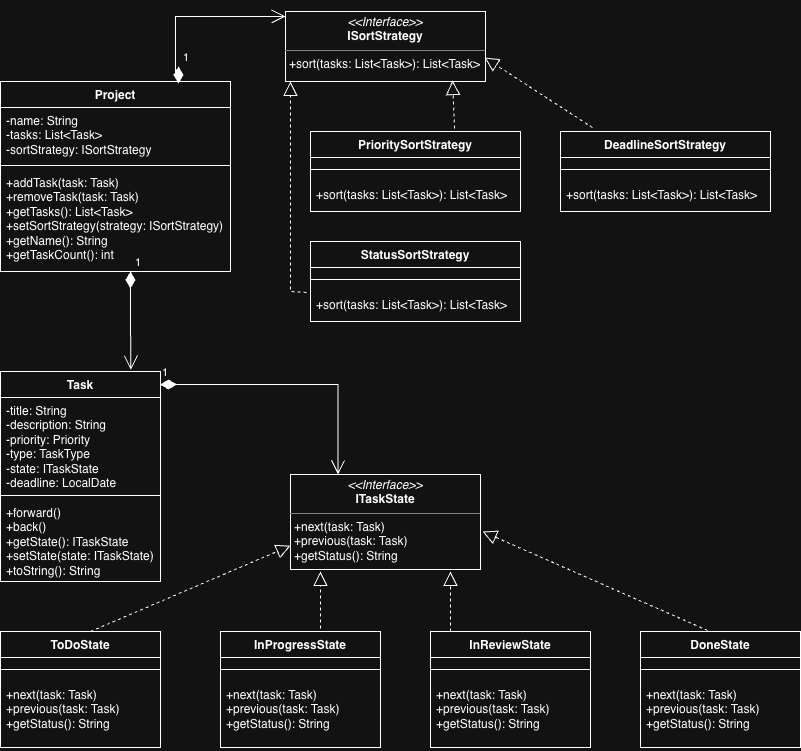

The diagram above was exported from draw.io. Its source (the exported page's mxGraphModel, read from the mxfile embedded in the PNG):
<mxGraphModel dx="819" dy="738" grid="1" gridSize="10" guides="1" tooltips="1" connect="1" arrows="1" fold="1" page="1" pageScale="1" pageWidth="850" pageHeight="1100" background="#FFFFFF" math="0" shadow="0">
  <root>
    <mxCell id="0" />
    <mxCell id="1" parent="0" />
    <mxCell id="vDc-qq9kcER2hl_CvZGb-3" parent="1" style="verticalAlign=top;align=left;overflow=fill;html=1;whiteSpace=wrap;" value="&lt;p style=&quot;margin:0px;margin-top:4px;text-align:center;&quot;&gt;&lt;i&gt;&amp;lt;&amp;lt;Interface&amp;gt;&amp;gt;&lt;/i&gt;&lt;br&gt;&lt;b&gt;ITaskState&lt;/b&gt;&lt;/p&gt;&lt;hr size=&quot;1&quot; style=&quot;border-style:solid;&quot;&gt;&lt;p style=&quot;margin:0px;margin-left:4px;&quot;&gt;+next(task: Task)&lt;br&gt;+previous(task: Task)&lt;/p&gt;&lt;p style=&quot;margin:0px;margin-left:4px;&quot;&gt;+getStatus(): String&lt;/p&gt;&lt;p style=&quot;margin:0px;margin-left:4px;&quot;&gt;&lt;br&gt;&lt;/p&gt;" vertex="1">
      <mxGeometry height="95" width="190" x="330" y="503" as="geometry" />
    </mxCell>
    <mxCell id="vDc-qq9kcER2hl_CvZGb-35" parent="1" style="swimlane;fontStyle=1;align=center;verticalAlign=top;childLayout=stackLayout;horizontal=1;startSize=26;horizontalStack=0;resizeParent=1;resizeParentMax=0;resizeLast=0;collapsible=1;marginBottom=0;whiteSpace=wrap;html=1;" value="ToDoState" vertex="1">
      <mxGeometry height="116" width="160" x="40" y="660" as="geometry" />
    </mxCell>
    <mxCell id="vDc-qq9kcER2hl_CvZGb-37" parent="vDc-qq9kcER2hl_CvZGb-35" style="line;strokeWidth=1;fillColor=none;align=left;verticalAlign=middle;spacingTop=-1;spacingLeft=3;spacingRight=3;rotatable=0;labelPosition=right;points=[];portConstraint=eastwest;strokeColor=inherit;" value="" vertex="1">
      <mxGeometry height="24" width="160" y="26" as="geometry" />
    </mxCell>
    <mxCell id="vDc-qq9kcER2hl_CvZGb-38" parent="vDc-qq9kcER2hl_CvZGb-35" style="text;strokeColor=none;fillColor=none;align=left;verticalAlign=top;spacingLeft=4;spacingRight=4;overflow=hidden;rotatable=0;points=[[0,0.5],[1,0.5]];portConstraint=eastwest;whiteSpace=wrap;html=1;" value="+next(task: Task)&lt;div&gt;+previous(task: Task)&lt;/div&gt;&lt;div&gt;+getStatus(): String&lt;/div&gt;" vertex="1">
      <mxGeometry height="66" width="160" y="50" as="geometry" />
    </mxCell>
    <mxCell id="vDc-qq9kcER2hl_CvZGb-40" parent="1" style="swimlane;fontStyle=1;align=center;verticalAlign=top;childLayout=stackLayout;horizontal=1;startSize=26;horizontalStack=0;resizeParent=1;resizeParentMax=0;resizeLast=0;collapsible=1;marginBottom=0;whiteSpace=wrap;html=1;" value="InProgressState" vertex="1">
      <mxGeometry height="116" width="160" x="260" y="660" as="geometry" />
    </mxCell>
    <mxCell id="vDc-qq9kcER2hl_CvZGb-41" parent="vDc-qq9kcER2hl_CvZGb-40" style="line;strokeWidth=1;fillColor=none;align=left;verticalAlign=middle;spacingTop=-1;spacingLeft=3;spacingRight=3;rotatable=0;labelPosition=right;points=[];portConstraint=eastwest;strokeColor=inherit;" value="" vertex="1">
      <mxGeometry height="24" width="160" y="26" as="geometry" />
    </mxCell>
    <mxCell id="vDc-qq9kcER2hl_CvZGb-42" parent="vDc-qq9kcER2hl_CvZGb-40" style="text;strokeColor=none;fillColor=none;align=left;verticalAlign=top;spacingLeft=4;spacingRight=4;overflow=hidden;rotatable=0;points=[[0,0.5],[1,0.5]];portConstraint=eastwest;whiteSpace=wrap;html=1;" value="+next(task: Task)&lt;div&gt;+previous(task: Task)&lt;/div&gt;&lt;div&gt;+getStatus(): String&lt;/div&gt;" vertex="1">
      <mxGeometry height="66" width="160" y="50" as="geometry" />
    </mxCell>
    <mxCell id="vDc-qq9kcER2hl_CvZGb-43" parent="1" style="swimlane;fontStyle=1;align=center;verticalAlign=top;childLayout=stackLayout;horizontal=1;startSize=26;horizontalStack=0;resizeParent=1;resizeParentMax=0;resizeLast=0;collapsible=1;marginBottom=0;whiteSpace=wrap;html=1;" value="InReviewState" vertex="1">
      <mxGeometry height="116" width="160" x="470" y="660" as="geometry" />
    </mxCell>
    <mxCell id="vDc-qq9kcER2hl_CvZGb-44" parent="vDc-qq9kcER2hl_CvZGb-43" style="line;strokeWidth=1;fillColor=none;align=left;verticalAlign=middle;spacingTop=-1;spacingLeft=3;spacingRight=3;rotatable=0;labelPosition=right;points=[];portConstraint=eastwest;strokeColor=inherit;" value="" vertex="1">
      <mxGeometry height="24" width="160" y="26" as="geometry" />
    </mxCell>
    <mxCell id="vDc-qq9kcER2hl_CvZGb-45" parent="vDc-qq9kcER2hl_CvZGb-43" style="text;strokeColor=none;fillColor=none;align=left;verticalAlign=top;spacingLeft=4;spacingRight=4;overflow=hidden;rotatable=0;points=[[0,0.5],[1,0.5]];portConstraint=eastwest;whiteSpace=wrap;html=1;" value="+next(task: Task)&lt;div&gt;+previous(task: Task)&lt;/div&gt;&lt;div&gt;+getStatus(): String&lt;/div&gt;" vertex="1">
      <mxGeometry height="66" width="160" y="50" as="geometry" />
    </mxCell>
    <mxCell id="vDc-qq9kcER2hl_CvZGb-46" parent="1" style="swimlane;fontStyle=1;align=center;verticalAlign=top;childLayout=stackLayout;horizontal=1;startSize=26;horizontalStack=0;resizeParent=1;resizeParentMax=0;resizeLast=0;collapsible=1;marginBottom=0;whiteSpace=wrap;html=1;" value="DoneState" vertex="1">
      <mxGeometry height="116" width="160" x="680" y="660" as="geometry" />
    </mxCell>
    <mxCell id="vDc-qq9kcER2hl_CvZGb-47" parent="vDc-qq9kcER2hl_CvZGb-46" style="line;strokeWidth=1;fillColor=none;align=left;verticalAlign=middle;spacingTop=-1;spacingLeft=3;spacingRight=3;rotatable=0;labelPosition=right;points=[];portConstraint=eastwest;strokeColor=inherit;" value="" vertex="1">
      <mxGeometry height="24" width="160" y="26" as="geometry" />
    </mxCell>
    <mxCell id="vDc-qq9kcER2hl_CvZGb-48" parent="vDc-qq9kcER2hl_CvZGb-46" style="text;strokeColor=none;fillColor=none;align=left;verticalAlign=top;spacingLeft=4;spacingRight=4;overflow=hidden;rotatable=0;points=[[0,0.5],[1,0.5]];portConstraint=eastwest;whiteSpace=wrap;html=1;" value="+next(task: Task)&lt;div&gt;+previous(task: Task)&lt;/div&gt;&lt;div&gt;+getStatus(): String&lt;/div&gt;" vertex="1">
      <mxGeometry height="66" width="160" y="50" as="geometry" />
    </mxCell>
    <mxCell id="vDc-qq9kcER2hl_CvZGb-50" edge="1" parent="1" style="endArrow=block;dashed=1;endFill=0;endSize=12;html=1;rounded=0;entryX=0;entryY=0.75;entryDx=0;entryDy=0;" target="vDc-qq9kcER2hl_CvZGb-3" value="">
      <mxGeometry relative="1" width="160" as="geometry">
        <mxPoint x="130" y="660" as="sourcePoint" />
        <mxPoint x="320" y="570" as="targetPoint" />
      </mxGeometry>
    </mxCell>
    <mxCell id="vDc-qq9kcER2hl_CvZGb-51" edge="1" parent="1" style="endArrow=block;dashed=1;endFill=0;endSize=12;html=1;rounded=0;" value="">
      <mxGeometry relative="1" width="160" as="geometry">
        <mxPoint x="360" y="657" as="sourcePoint" />
        <mxPoint x="360" y="600" as="targetPoint" />
      </mxGeometry>
    </mxCell>
    <mxCell id="vDc-qq9kcER2hl_CvZGb-52" edge="1" parent="1" style="endArrow=block;dashed=1;endFill=0;endSize=12;html=1;rounded=0;" value="">
      <mxGeometry relative="1" width="160" as="geometry">
        <mxPoint x="490" y="660" as="sourcePoint" />
        <mxPoint x="490" y="600" as="targetPoint" />
      </mxGeometry>
    </mxCell>
    <mxCell id="vDc-qq9kcER2hl_CvZGb-53" edge="1" parent="1" source="vDc-qq9kcER2hl_CvZGb-46" style="endArrow=block;dashed=1;endFill=0;endSize=12;html=1;rounded=0;exitX=0.419;exitY=-0.009;exitDx=0;exitDy=0;exitPerimeter=0;" value="">
      <mxGeometry relative="1" width="160" as="geometry">
        <mxPoint x="770" y="650" as="sourcePoint" />
        <mxPoint x="522" y="560" as="targetPoint" />
      </mxGeometry>
    </mxCell>
    <mxCell id="vDc-qq9kcER2hl_CvZGb-54" parent="1" style="swimlane;fontStyle=1;align=center;verticalAlign=top;childLayout=stackLayout;horizontal=1;startSize=26;horizontalStack=0;resizeParent=1;resizeParentMax=0;resizeLast=0;collapsible=1;marginBottom=0;whiteSpace=wrap;html=1;" value="Task" vertex="1">
      <mxGeometry height="210" width="160" x="40" y="400" as="geometry" />
    </mxCell>
    <mxCell id="vDc-qq9kcER2hl_CvZGb-55" parent="vDc-qq9kcER2hl_CvZGb-54" style="text;strokeColor=none;fillColor=none;align=left;verticalAlign=top;spacingLeft=4;spacingRight=4;overflow=hidden;rotatable=0;points=[[0,0.5],[1,0.5]];portConstraint=eastwest;whiteSpace=wrap;html=1;" value="-title: String&lt;div&gt;-description: String&lt;/div&gt;&lt;div&gt;-priority: Priority&lt;/div&gt;&lt;div&gt;-type: TaskType&lt;/div&gt;&lt;div&gt;-state: ITaskState&lt;/div&gt;&lt;div&gt;-deadline: LocalDate&lt;/div&gt;" vertex="1">
      <mxGeometry height="94" width="160" y="26" as="geometry" />
    </mxCell>
    <mxCell id="vDc-qq9kcER2hl_CvZGb-56" parent="vDc-qq9kcER2hl_CvZGb-54" style="line;strokeWidth=1;fillColor=none;align=left;verticalAlign=middle;spacingTop=-1;spacingLeft=3;spacingRight=3;rotatable=0;labelPosition=right;points=[];portConstraint=eastwest;strokeColor=inherit;" value="" vertex="1">
      <mxGeometry height="8" width="160" y="120" as="geometry" />
    </mxCell>
    <mxCell id="vDc-qq9kcER2hl_CvZGb-57" parent="vDc-qq9kcER2hl_CvZGb-54" style="text;strokeColor=none;fillColor=none;align=left;verticalAlign=top;spacingLeft=4;spacingRight=4;overflow=hidden;rotatable=0;points=[[0,0.5],[1,0.5]];portConstraint=eastwest;whiteSpace=wrap;html=1;" value="+forward()&lt;div&gt;+back()&lt;/div&gt;&lt;div&gt;+getState(): ITaskState&lt;/div&gt;&lt;div&gt;+setState(state: ITaskState)&lt;/div&gt;&lt;div&gt;+toString(): String&lt;/div&gt;" vertex="1">
      <mxGeometry height="82" width="160" y="128" as="geometry" />
    </mxCell>
    <mxCell id="vDc-qq9kcER2hl_CvZGb-58" edge="1" parent="1" source="vDc-qq9kcER2hl_CvZGb-54" style="endArrow=open;html=1;endSize=12;startArrow=diamondThin;startSize=14;startFill=1;edgeStyle=orthogonalEdgeStyle;align=left;verticalAlign=bottom;rounded=0;entryX=0.25;entryY=0;entryDx=0;entryDy=0;exitX=0.997;exitY=0.062;exitDx=0;exitDy=0;exitPerimeter=0;" target="vDc-qq9kcER2hl_CvZGb-3" value="1">
      <mxGeometry relative="1" x="-1" y="3" as="geometry">
        <mxPoint x="200" y="470" as="sourcePoint" />
        <mxPoint x="360" y="470" as="targetPoint" />
      </mxGeometry>
    </mxCell>
    <mxCell id="vDc-qq9kcER2hl_CvZGb-59" parent="1" style="verticalAlign=top;align=left;overflow=fill;html=1;whiteSpace=wrap;" value="&lt;p style=&quot;margin:0px;margin-top:4px;text-align:center;&quot;&gt;&lt;i&gt;&amp;lt;&amp;lt;Interface&amp;gt;&amp;gt;&lt;/i&gt;&lt;br&gt;&lt;b&gt;ISortStrategy&lt;/b&gt;&lt;/p&gt;&lt;hr size=&quot;1&quot; style=&quot;border-style:solid;&quot;&gt;&lt;p style=&quot;margin:0px;margin-left:4px;&quot;&gt;+sort(tasks: List&amp;lt;Task&amp;gt;): List&amp;lt;Task&amp;gt;&lt;/p&gt;&lt;p style=&quot;margin:0px;margin-left:4px;&quot;&gt;&lt;br&gt;&lt;/p&gt;" vertex="1">
      <mxGeometry height="70" width="200" x="325" y="40" as="geometry" />
    </mxCell>
    <mxCell id="vDc-qq9kcER2hl_CvZGb-60" parent="1" style="swimlane;fontStyle=1;align=center;verticalAlign=top;childLayout=stackLayout;horizontal=1;startSize=26;horizontalStack=0;resizeParent=1;resizeParentMax=0;resizeLast=0;collapsible=1;marginBottom=0;whiteSpace=wrap;html=1;" value="Project" vertex="1">
      <mxGeometry height="190" width="230" x="40" y="110" as="geometry" />
    </mxCell>
    <mxCell id="vDc-qq9kcER2hl_CvZGb-61" parent="vDc-qq9kcER2hl_CvZGb-60" style="text;strokeColor=none;fillColor=none;align=left;verticalAlign=top;spacingLeft=4;spacingRight=4;overflow=hidden;rotatable=0;points=[[0,0.5],[1,0.5]];portConstraint=eastwest;whiteSpace=wrap;html=1;" value="-name: String&lt;div&gt;-tasks: List&amp;lt;Task&amp;gt;&lt;/div&gt;&lt;div&gt;-sortStrategy: ISortStrategy&lt;/div&gt;&lt;div&gt;&lt;br&gt;&lt;/div&gt;" vertex="1">
      <mxGeometry height="54" width="230" y="26" as="geometry" />
    </mxCell>
    <mxCell id="vDc-qq9kcER2hl_CvZGb-62" parent="vDc-qq9kcER2hl_CvZGb-60" style="line;strokeWidth=1;fillColor=none;align=left;verticalAlign=middle;spacingTop=-1;spacingLeft=3;spacingRight=3;rotatable=0;labelPosition=right;points=[];portConstraint=eastwest;strokeColor=inherit;" value="" vertex="1">
      <mxGeometry height="8" width="230" y="80" as="geometry" />
    </mxCell>
    <mxCell id="vDc-qq9kcER2hl_CvZGb-63" parent="vDc-qq9kcER2hl_CvZGb-60" style="text;strokeColor=none;fillColor=none;align=left;verticalAlign=top;spacingLeft=4;spacingRight=4;overflow=hidden;rotatable=0;points=[[0,0.5],[1,0.5]];portConstraint=eastwest;whiteSpace=wrap;html=1;" value="+addTask(task: Task)&lt;br&gt;+removeTask(task: Task)&lt;div&gt;+getTasks(): List&amp;lt;Task&amp;gt;&lt;/div&gt;&lt;div&gt;+setSortStrategy(strategy: ISortStrategy)&lt;/div&gt;&lt;div&gt;+getName(): String&lt;/div&gt;&lt;div&gt;+getTaskCount(): int&lt;/div&gt;" vertex="1">
      <mxGeometry height="102" width="230" y="88" as="geometry" />
    </mxCell>
    <mxCell id="vDc-qq9kcER2hl_CvZGb-64" parent="1" style="swimlane;fontStyle=1;align=center;verticalAlign=top;childLayout=stackLayout;horizontal=1;startSize=26;horizontalStack=0;resizeParent=1;resizeParentMax=0;resizeLast=0;collapsible=1;marginBottom=0;whiteSpace=wrap;html=1;" value="PrioritySortStrategy" vertex="1">
      <mxGeometry height="80" width="210" x="350" y="160" as="geometry" />
    </mxCell>
    <mxCell id="vDc-qq9kcER2hl_CvZGb-65" parent="vDc-qq9kcER2hl_CvZGb-64" style="line;strokeWidth=1;fillColor=none;align=left;verticalAlign=middle;spacingTop=-1;spacingLeft=3;spacingRight=3;rotatable=0;labelPosition=right;points=[];portConstraint=eastwest;strokeColor=inherit;" value="" vertex="1">
      <mxGeometry height="24" width="210" y="26" as="geometry" />
    </mxCell>
    <mxCell id="vDc-qq9kcER2hl_CvZGb-66" parent="vDc-qq9kcER2hl_CvZGb-64" style="text;strokeColor=none;fillColor=none;align=left;verticalAlign=top;spacingLeft=4;spacingRight=4;overflow=hidden;rotatable=0;points=[[0,0.5],[1,0.5]];portConstraint=eastwest;whiteSpace=wrap;html=1;" value="+sort(tasks: List&amp;lt;Task&amp;gt;): List&amp;lt;Task&amp;gt;" vertex="1">
      <mxGeometry height="30" width="210" y="50" as="geometry" />
    </mxCell>
    <mxCell id="vDc-qq9kcER2hl_CvZGb-67" parent="1" style="swimlane;fontStyle=1;align=center;verticalAlign=top;childLayout=stackLayout;horizontal=1;startSize=26;horizontalStack=0;resizeParent=1;resizeParentMax=0;resizeLast=0;collapsible=1;marginBottom=0;whiteSpace=wrap;html=1;" value="DeadlineSortStrategy" vertex="1">
      <mxGeometry height="80" width="210" x="600" y="160" as="geometry" />
    </mxCell>
    <mxCell id="vDc-qq9kcER2hl_CvZGb-68" parent="vDc-qq9kcER2hl_CvZGb-67" style="line;strokeWidth=1;fillColor=none;align=left;verticalAlign=middle;spacingTop=-1;spacingLeft=3;spacingRight=3;rotatable=0;labelPosition=right;points=[];portConstraint=eastwest;strokeColor=inherit;" value="" vertex="1">
      <mxGeometry height="24" width="210" y="26" as="geometry" />
    </mxCell>
    <mxCell id="vDc-qq9kcER2hl_CvZGb-69" parent="vDc-qq9kcER2hl_CvZGb-67" style="text;strokeColor=none;fillColor=none;align=left;verticalAlign=top;spacingLeft=4;spacingRight=4;overflow=hidden;rotatable=0;points=[[0,0.5],[1,0.5]];portConstraint=eastwest;whiteSpace=wrap;html=1;" value="+sort(tasks: List&amp;lt;Task&amp;gt;): List&amp;lt;Task&amp;gt;" vertex="1">
      <mxGeometry height="30" width="210" y="50" as="geometry" />
    </mxCell>
    <mxCell id="vDc-qq9kcER2hl_CvZGb-70" parent="1" style="swimlane;fontStyle=1;align=center;verticalAlign=top;childLayout=stackLayout;horizontal=1;startSize=26;horizontalStack=0;resizeParent=1;resizeParentMax=0;resizeLast=0;collapsible=1;marginBottom=0;whiteSpace=wrap;html=1;" value="StatusSortStrategy" vertex="1">
      <mxGeometry height="80" width="210" x="350" y="270" as="geometry" />
    </mxCell>
    <mxCell id="vDc-qq9kcER2hl_CvZGb-71" parent="vDc-qq9kcER2hl_CvZGb-70" style="line;strokeWidth=1;fillColor=none;align=left;verticalAlign=middle;spacingTop=-1;spacingLeft=3;spacingRight=3;rotatable=0;labelPosition=right;points=[];portConstraint=eastwest;strokeColor=inherit;" value="" vertex="1">
      <mxGeometry height="24" width="210" y="26" as="geometry" />
    </mxCell>
    <mxCell id="vDc-qq9kcER2hl_CvZGb-72" parent="vDc-qq9kcER2hl_CvZGb-70" style="text;strokeColor=none;fillColor=none;align=left;verticalAlign=top;spacingLeft=4;spacingRight=4;overflow=hidden;rotatable=0;points=[[0,0.5],[1,0.5]];portConstraint=eastwest;whiteSpace=wrap;html=1;" value="+sort(tasks: List&amp;lt;Task&amp;gt;): List&amp;lt;Task&amp;gt;" vertex="1">
      <mxGeometry height="30" width="210" y="50" as="geometry" />
    </mxCell>
    <mxCell id="vDc-qq9kcER2hl_CvZGb-73" edge="1" parent="1" style="endArrow=open;html=1;endSize=12;startArrow=diamondThin;startSize=14;startFill=1;edgeStyle=orthogonalEdgeStyle;align=left;verticalAlign=bottom;rounded=0;" value="1">
      <mxGeometry relative="1" x="-1" y="3" as="geometry">
        <Array as="points">
          <mxPoint x="218" y="105" />
          <mxPoint x="215" y="105" />
          <mxPoint x="215" y="45" />
        </Array>
        <mxPoint x="218" y="95" as="sourcePoint" />
        <mxPoint x="325" y="45" as="targetPoint" />
      </mxGeometry>
    </mxCell>
    <mxCell id="vDc-qq9kcER2hl_CvZGb-75" edge="1" parent="1" source="vDc-qq9kcER2hl_CvZGb-67" style="endArrow=block;dashed=1;endFill=0;endSize=12;html=1;rounded=0;entryX=0.995;entryY=0.657;entryDx=0;entryDy=0;entryPerimeter=0;exitX=0.152;exitY=-0.05;exitDx=0;exitDy=0;exitPerimeter=0;" target="vDc-qq9kcER2hl_CvZGb-59" value="">
      <mxGeometry relative="1" width="160" as="geometry">
        <mxPoint x="650" y="140" as="sourcePoint" />
        <mxPoint x="550" y="140" as="targetPoint" />
      </mxGeometry>
    </mxCell>
    <mxCell id="vDc-qq9kcER2hl_CvZGb-76" edge="1" parent="1" source="vDc-qq9kcER2hl_CvZGb-72" style="endArrow=block;dashed=1;endFill=0;endSize=12;html=1;rounded=0;exitX=-0.019;exitY=0.033;exitDx=0;exitDy=0;exitPerimeter=0;entryX=0.025;entryY=1;entryDx=0;entryDy=0;entryPerimeter=0;" target="vDc-qq9kcER2hl_CvZGb-59" value="">
      <mxGeometry relative="1" width="160" as="geometry">
        <Array as="points">
          <mxPoint x="330" y="320" />
        </Array>
        <mxPoint x="310" y="320" as="sourcePoint" />
        <mxPoint x="330" y="120" as="targetPoint" />
      </mxGeometry>
    </mxCell>
    <mxCell id="vDc-qq9kcER2hl_CvZGb-77" edge="1" parent="1" source="vDc-qq9kcER2hl_CvZGb-64" style="endArrow=block;dashed=1;endFill=0;endSize=12;html=1;rounded=0;entryX=0.835;entryY=0.986;entryDx=0;entryDy=0;entryPerimeter=0;exitX=0.686;exitY=-0.037;exitDx=0;exitDy=0;exitPerimeter=0;" target="vDc-qq9kcER2hl_CvZGb-59" value="">
      <mxGeometry relative="1" width="160" as="geometry">
        <mxPoint x="490" y="160" as="sourcePoint" />
        <mxPoint x="490" y="120" as="targetPoint" />
      </mxGeometry>
    </mxCell>
    <mxCell id="vDc-qq9kcER2hl_CvZGb-79" edge="1" parent="1" style="endArrow=open;html=1;endSize=12;startArrow=diamondThin;startSize=14;startFill=1;edgeStyle=orthogonalEdgeStyle;align=left;verticalAlign=bottom;rounded=0;entryX=0.815;entryY=-0.008;entryDx=0;entryDy=0;entryPerimeter=0;" target="vDc-qq9kcER2hl_CvZGb-54" value="1">
      <mxGeometry relative="1" x="-1" y="3" as="geometry">
        <mxPoint x="170" y="300" as="sourcePoint" />
        <mxPoint x="170" y="390" as="targetPoint" />
      </mxGeometry>
    </mxCell>
  </root>
</mxGraphModel>